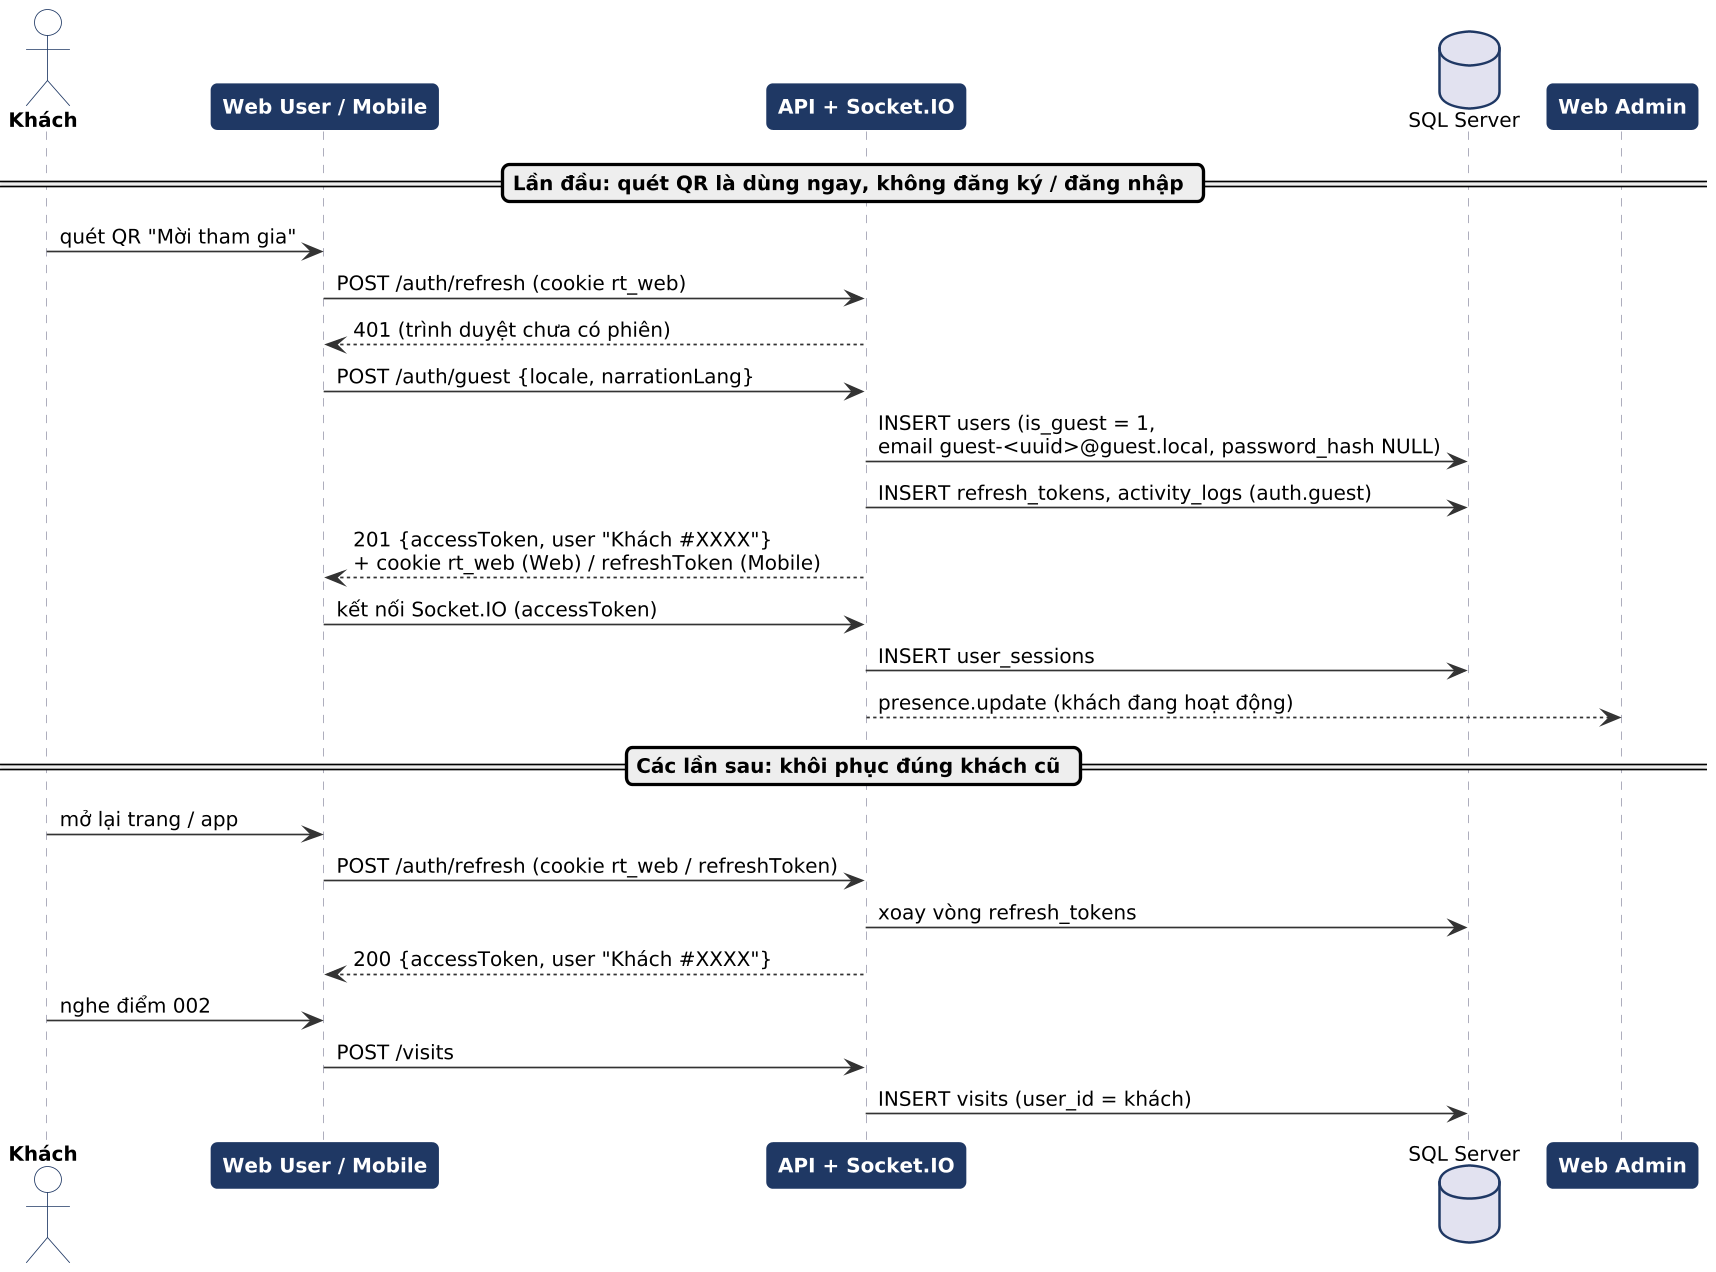

The diagram above was rendered by PlantUML. Its source (embedded in the PNG):
@startuml
!include skin.iuml
actor "Khách" as K
participant "Web User / Mobile" as C
participant "API + Socket.IO" as API
database "SQL Server" as DB
participant "Web Admin" as WA
== Lần đầu: quét QR là dùng ngay, không đăng ký / đăng nhập ==
K -> C : quét QR "Mời tham gia"
C -> API : POST /auth/refresh (cookie rt_web)
API --> C : 401 (trình duyệt chưa có phiên)
C -> API : POST /auth/guest {locale, narrationLang}
API -> DB : INSERT users (is_guest = 1,\nemail guest-<uuid>@guest.local, password_hash NULL)
API -> DB : INSERT refresh_tokens, activity_logs (auth.guest)
API --> C : 201 {accessToken, user "Khách #XXXX"}\n+ cookie rt_web (Web) / refreshToken (Mobile)
C -> API : kết nối Socket.IO (accessToken)
API -> DB : INSERT user_sessions
API --> WA : presence.update (khách đang hoạt động)
== Các lần sau: khôi phục đúng khách cũ ==
K -> C : mở lại trang / app
C -> API : POST /auth/refresh (cookie rt_web / refreshToken)
API -> DB : xoay vòng refresh_tokens
API --> C : 200 {accessToken, user "Khách #XXXX"}
K -> C : nghe điểm 002
C -> API : POST /visits
API -> DB : INSERT visits (user_id = khách)
@enduml